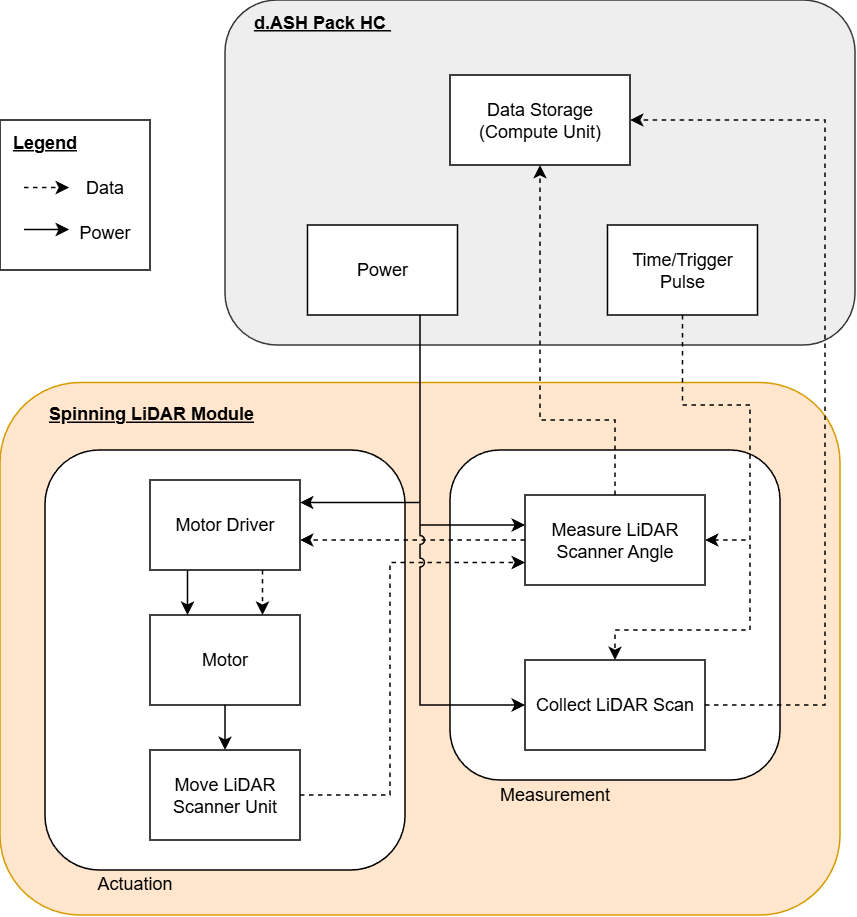

The diagram above was exported from draw.io. Its source (the exported page's mxGraphModel, read from the mxfile embedded in the PNG):
<mxGraphModel dx="335" dy="924" grid="1" gridSize="10" guides="1" tooltips="1" connect="1" arrows="1" fold="1" page="1" pageScale="1" pageWidth="850" pageHeight="1100" math="0" shadow="0">
  <root>
    <mxCell id="0" />
    <mxCell id="1" parent="0" />
    <mxCell id="Z5L8BgN6AeWByq_eSHd9-25" value="" style="rounded=1;whiteSpace=wrap;html=1;fillColor=#eeeeee;strokeColor=#36393d;" parent="1" vertex="1">
      <mxGeometry x="260" y="40" width="420" height="230" as="geometry" />
    </mxCell>
    <mxCell id="Z5L8BgN6AeWByq_eSHd9-24" value="" style="rounded=1;whiteSpace=wrap;html=1;fillColor=#ffe6cc;strokeColor=#d79b00;" parent="1" vertex="1">
      <mxGeometry x="110" y="295" width="560" height="355" as="geometry" />
    </mxCell>
    <mxCell id="Z5L8BgN6AeWByq_eSHd9-1" value="" style="rounded=1;whiteSpace=wrap;html=1;" parent="1" vertex="1">
      <mxGeometry x="140" y="340" width="240" height="280" as="geometry" />
    </mxCell>
    <mxCell id="Z5L8BgN6AeWByq_eSHd9-2" value="" style="rounded=1;whiteSpace=wrap;html=1;" parent="1" vertex="1">
      <mxGeometry x="410" y="340" width="220" height="220" as="geometry" />
    </mxCell>
    <mxCell id="Z5L8BgN6AeWByq_eSHd9-3" value="Actuation" style="text;html=1;whiteSpace=wrap;strokeColor=none;fillColor=none;align=center;verticalAlign=middle;rounded=0;" parent="1" vertex="1">
      <mxGeometry x="170" y="616" width="60" height="26" as="geometry" />
    </mxCell>
    <mxCell id="Z5L8BgN6AeWByq_eSHd9-4" value="Measurement" style="text;html=1;whiteSpace=wrap;strokeColor=none;fillColor=none;align=center;verticalAlign=middle;rounded=0;" parent="1" vertex="1">
      <mxGeometry x="440" y="555" width="80" height="30" as="geometry" />
    </mxCell>
    <mxCell id="Z5L8BgN6AeWByq_eSHd9-13" style="edgeStyle=orthogonalEdgeStyle;rounded=0;orthogonalLoop=1;jettySize=auto;html=1;entryX=0.25;entryY=0;entryDx=0;entryDy=0;" parent="1" source="Z5L8BgN6AeWByq_eSHd9-6" target="Z5L8BgN6AeWByq_eSHd9-7" edge="1">
      <mxGeometry relative="1" as="geometry">
        <Array as="points">
          <mxPoint x="235" y="450" />
          <mxPoint x="235" y="450" />
        </Array>
      </mxGeometry>
    </mxCell>
    <mxCell id="Z5L8BgN6AeWByq_eSHd9-6" value="Motor Driver" style="rounded=0;whiteSpace=wrap;html=1;" parent="1" vertex="1">
      <mxGeometry x="210" y="360" width="100" height="60" as="geometry" />
    </mxCell>
    <mxCell id="Z5L8BgN6AeWByq_eSHd9-17" style="edgeStyle=orthogonalEdgeStyle;rounded=0;orthogonalLoop=1;jettySize=auto;html=1;" parent="1" source="Z5L8BgN6AeWByq_eSHd9-7" target="Z5L8BgN6AeWByq_eSHd9-8" edge="1">
      <mxGeometry relative="1" as="geometry" />
    </mxCell>
    <mxCell id="Z5L8BgN6AeWByq_eSHd9-7" value="Motor" style="rounded=0;whiteSpace=wrap;html=1;" parent="1" vertex="1">
      <mxGeometry x="210" y="450" width="100" height="60" as="geometry" />
    </mxCell>
    <mxCell id="Z5L8BgN6AeWByq_eSHd9-18" style="edgeStyle=orthogonalEdgeStyle;rounded=0;orthogonalLoop=1;jettySize=auto;html=1;entryX=0;entryY=0.75;entryDx=0;entryDy=0;exitX=1;exitY=0.5;exitDx=0;exitDy=0;dashed=1;" parent="1" source="Z5L8BgN6AeWByq_eSHd9-8" target="Z5L8BgN6AeWByq_eSHd9-10" edge="1">
      <mxGeometry relative="1" as="geometry">
        <mxPoint x="329.9999999999999" y="680" as="sourcePoint" />
        <mxPoint x="540" y="540" as="targetPoint" />
        <Array as="points">
          <mxPoint x="370" y="570" />
          <mxPoint x="370" y="415" />
        </Array>
      </mxGeometry>
    </mxCell>
    <mxCell id="Z5L8BgN6AeWByq_eSHd9-8" value="Move LiDAR Scanner Unit" style="rounded=0;whiteSpace=wrap;html=1;" parent="1" vertex="1">
      <mxGeometry x="210" y="540" width="100" height="60" as="geometry" />
    </mxCell>
    <mxCell id="Z5L8BgN6AeWByq_eSHd9-21" style="edgeStyle=orthogonalEdgeStyle;rounded=0;orthogonalLoop=1;jettySize=auto;html=1;exitX=0;exitY=0.5;exitDx=0;exitDy=0;dashed=1;" parent="1" source="Z5L8BgN6AeWByq_eSHd9-10" edge="1">
      <mxGeometry relative="1" as="geometry">
        <Array as="points">
          <mxPoint x="350" y="400" />
          <mxPoint x="350" y="400" />
        </Array>
        <mxPoint x="310" y="400" as="targetPoint" />
      </mxGeometry>
    </mxCell>
    <mxCell id="Z5L8BgN6AeWByq_eSHd9-34" style="edgeStyle=orthogonalEdgeStyle;rounded=0;orthogonalLoop=1;jettySize=auto;html=1;exitX=0.5;exitY=0;exitDx=0;exitDy=0;entryX=0.5;entryY=1;entryDx=0;entryDy=0;dashed=1;" parent="1" source="Z5L8BgN6AeWByq_eSHd9-10" target="Z5L8BgN6AeWByq_eSHd9-32" edge="1">
      <mxGeometry relative="1" as="geometry">
        <Array as="points">
          <mxPoint x="520" y="320" />
          <mxPoint x="470" y="320" />
        </Array>
      </mxGeometry>
    </mxCell>
    <mxCell id="Z5L8BgN6AeWByq_eSHd9-10" value="Measure LiDAR Scanner Angle" style="rounded=0;whiteSpace=wrap;html=1;" parent="1" vertex="1">
      <mxGeometry x="460" y="370" width="120" height="60" as="geometry" />
    </mxCell>
    <mxCell id="Z5L8BgN6AeWByq_eSHd9-14" style="edgeStyle=orthogonalEdgeStyle;rounded=0;orthogonalLoop=1;jettySize=auto;html=1;entryX=0.75;entryY=0;entryDx=0;entryDy=0;exitX=0.75;exitY=1;exitDx=0;exitDy=0;dashed=1;" parent="1" source="Z5L8BgN6AeWByq_eSHd9-6" target="Z5L8BgN6AeWByq_eSHd9-7" edge="1">
      <mxGeometry relative="1" as="geometry">
        <mxPoint x="290" y="440" as="sourcePoint" />
        <mxPoint x="290" y="460" as="targetPoint" />
        <Array as="points" />
      </mxGeometry>
    </mxCell>
    <mxCell id="Z5L8BgN6AeWByq_eSHd9-16" style="edgeStyle=orthogonalEdgeStyle;rounded=0;orthogonalLoop=1;jettySize=auto;html=1;entryX=1;entryY=0.25;entryDx=0;entryDy=0;" parent="1" source="Z5L8BgN6AeWByq_eSHd9-15" target="Z5L8BgN6AeWByq_eSHd9-6" edge="1">
      <mxGeometry relative="1" as="geometry">
        <Array as="points">
          <mxPoint x="390" y="375" />
        </Array>
      </mxGeometry>
    </mxCell>
    <mxCell id="Z5L8BgN6AeWByq_eSHd9-20" style="edgeStyle=orthogonalEdgeStyle;rounded=0;orthogonalLoop=1;jettySize=auto;html=1;exitX=1;exitY=0.5;exitDx=0;exitDy=0;" parent="1" source="Z5L8BgN6AeWByq_eSHd9-15" edge="1">
      <mxGeometry relative="1" as="geometry">
        <mxPoint x="460" y="390" as="targetPoint" />
        <Array as="points">
          <mxPoint x="390" y="220" />
          <mxPoint x="390" y="390" />
        </Array>
      </mxGeometry>
    </mxCell>
    <mxCell id="Z5L8BgN6AeWByq_eSHd9-23" style="edgeStyle=orthogonalEdgeStyle;rounded=0;orthogonalLoop=1;jettySize=auto;html=1;entryX=0;entryY=0.5;entryDx=0;entryDy=0;jumpStyle=arc;" parent="1" source="Z5L8BgN6AeWByq_eSHd9-15" target="Z5L8BgN6AeWByq_eSHd9-22" edge="1">
      <mxGeometry relative="1" as="geometry">
        <Array as="points">
          <mxPoint x="390" y="220" />
          <mxPoint x="390" y="510" />
        </Array>
      </mxGeometry>
    </mxCell>
    <mxCell id="Z5L8BgN6AeWByq_eSHd9-15" value="Power" style="rounded=0;whiteSpace=wrap;html=1;" parent="1" vertex="1">
      <mxGeometry x="315" y="190" width="100" height="60" as="geometry" />
    </mxCell>
    <mxCell id="Z5L8BgN6AeWByq_eSHd9-33" style="edgeStyle=orthogonalEdgeStyle;rounded=0;orthogonalLoop=1;jettySize=auto;html=1;entryX=1;entryY=0.5;entryDx=0;entryDy=0;dashed=1;" parent="1" source="Z5L8BgN6AeWByq_eSHd9-22" target="Z5L8BgN6AeWByq_eSHd9-32" edge="1">
      <mxGeometry relative="1" as="geometry">
        <Array as="points">
          <mxPoint x="660" y="510" />
          <mxPoint x="660" y="120" />
        </Array>
      </mxGeometry>
    </mxCell>
    <mxCell id="Z5L8BgN6AeWByq_eSHd9-22" value="Collect LiDAR Scan" style="rounded=0;whiteSpace=wrap;html=1;" parent="1" vertex="1">
      <mxGeometry x="460" y="480" width="120" height="60" as="geometry" />
    </mxCell>
    <mxCell id="Z5L8BgN6AeWByq_eSHd9-28" style="edgeStyle=orthogonalEdgeStyle;rounded=0;orthogonalLoop=1;jettySize=auto;html=1;entryX=1;entryY=0.5;entryDx=0;entryDy=0;dashed=1;exitX=0.5;exitY=1;exitDx=0;exitDy=0;" parent="1" source="Z5L8BgN6AeWByq_eSHd9-26" target="Z5L8BgN6AeWByq_eSHd9-10" edge="1">
      <mxGeometry relative="1" as="geometry">
        <Array as="points">
          <mxPoint x="565" y="310" />
          <mxPoint x="610" y="310" />
          <mxPoint x="610" y="400" />
        </Array>
      </mxGeometry>
    </mxCell>
    <mxCell id="Z5L8BgN6AeWByq_eSHd9-29" style="edgeStyle=orthogonalEdgeStyle;rounded=0;orthogonalLoop=1;jettySize=auto;html=1;entryX=0.5;entryY=0;entryDx=0;entryDy=0;dashed=1;exitX=0.5;exitY=1;exitDx=0;exitDy=0;" parent="1" source="Z5L8BgN6AeWByq_eSHd9-26" target="Z5L8BgN6AeWByq_eSHd9-22" edge="1">
      <mxGeometry relative="1" as="geometry">
        <Array as="points">
          <mxPoint x="565" y="310" />
          <mxPoint x="610" y="310" />
          <mxPoint x="610" y="460" />
          <mxPoint x="520" y="460" />
        </Array>
      </mxGeometry>
    </mxCell>
    <mxCell id="Z5L8BgN6AeWByq_eSHd9-26" value="Time/Trigger Pulse" style="rounded=0;whiteSpace=wrap;html=1;" parent="1" vertex="1">
      <mxGeometry x="515" y="190" width="100" height="60" as="geometry" />
    </mxCell>
    <mxCell id="Z5L8BgN6AeWByq_eSHd9-32" value="Data Storage (Compute Unit)" style="rounded=0;whiteSpace=wrap;html=1;" parent="1" vertex="1">
      <mxGeometry x="410" y="90" width="120" height="60" as="geometry" />
    </mxCell>
    <mxCell id="Z5L8BgN6AeWByq_eSHd9-35" value="&lt;u&gt;&lt;b&gt;d.ASH Pack HC&amp;nbsp;&lt;/b&gt;&lt;/u&gt;" style="text;html=1;whiteSpace=wrap;strokeColor=none;fillColor=none;align=center;verticalAlign=middle;rounded=0;" parent="1" vertex="1">
      <mxGeometry x="270" y="40" width="110" height="30" as="geometry" />
    </mxCell>
    <mxCell id="Z5L8BgN6AeWByq_eSHd9-36" value="&lt;u&gt;&lt;b&gt;Spinning LiDAR Module&lt;/b&gt;&lt;/u&gt;" style="text;html=1;whiteSpace=wrap;strokeColor=none;fillColor=none;align=center;verticalAlign=middle;rounded=0;" parent="1" vertex="1">
      <mxGeometry x="141" y="301" width="140" height="30" as="geometry" />
    </mxCell>
    <mxCell id="Z5L8BgN6AeWByq_eSHd9-46" value="" style="group" parent="1" connectable="0" vertex="1">
      <mxGeometry x="110" y="120" width="100" height="100" as="geometry" />
    </mxCell>
    <mxCell id="Z5L8BgN6AeWByq_eSHd9-43" value="" style="rounded=0;whiteSpace=wrap;html=1;" parent="Z5L8BgN6AeWByq_eSHd9-46" vertex="1">
      <mxGeometry width="100" height="100" as="geometry" />
    </mxCell>
    <mxCell id="Z5L8BgN6AeWByq_eSHd9-38" value="&lt;u&gt;&lt;b&gt;Legend&lt;/b&gt;&lt;/u&gt;" style="text;html=1;whiteSpace=wrap;strokeColor=none;fillColor=none;align=center;verticalAlign=middle;rounded=0;" parent="Z5L8BgN6AeWByq_eSHd9-46" vertex="1">
      <mxGeometry width="60" height="30" as="geometry" />
    </mxCell>
    <mxCell id="Z5L8BgN6AeWByq_eSHd9-39" style="edgeStyle=orthogonalEdgeStyle;rounded=0;orthogonalLoop=1;jettySize=auto;html=1;dashed=1;" parent="Z5L8BgN6AeWByq_eSHd9-46" edge="1">
      <mxGeometry relative="1" as="geometry">
        <mxPoint x="16" y="45" as="sourcePoint" />
        <mxPoint x="46" y="45" as="targetPoint" />
        <Array as="points">
          <mxPoint x="46" y="45" />
          <mxPoint x="46" y="45" />
        </Array>
      </mxGeometry>
    </mxCell>
    <mxCell id="Z5L8BgN6AeWByq_eSHd9-41" style="edgeStyle=orthogonalEdgeStyle;rounded=0;orthogonalLoop=1;jettySize=auto;html=1;" parent="Z5L8BgN6AeWByq_eSHd9-46" edge="1">
      <mxGeometry relative="1" as="geometry">
        <mxPoint x="16" y="73" as="sourcePoint" />
        <mxPoint x="46" y="73" as="targetPoint" />
        <Array as="points">
          <mxPoint x="46" y="73" />
        </Array>
      </mxGeometry>
    </mxCell>
    <mxCell id="Z5L8BgN6AeWByq_eSHd9-44" value="Data" style="text;html=1;whiteSpace=wrap;strokeColor=none;fillColor=none;align=center;verticalAlign=middle;rounded=0;" parent="Z5L8BgN6AeWByq_eSHd9-46" vertex="1">
      <mxGeometry x="40" y="30" width="60" height="30" as="geometry" />
    </mxCell>
    <mxCell id="Z5L8BgN6AeWByq_eSHd9-45" value="Power" style="text;html=1;whiteSpace=wrap;strokeColor=none;fillColor=none;align=center;verticalAlign=middle;rounded=0;" parent="Z5L8BgN6AeWByq_eSHd9-46" vertex="1">
      <mxGeometry x="40" y="60" width="60" height="30" as="geometry" />
    </mxCell>
  </root>
</mxGraphModel>